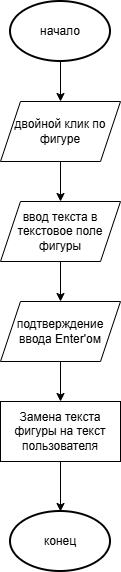

The diagram above was exported from draw.io. Its source (the exported page's mxGraphModel, read from the mxfile embedded in the PNG):
<mxGraphModel dx="1016" dy="659" grid="1" gridSize="10" guides="1" tooltips="1" connect="1" arrows="1" fold="1" page="1" pageScale="1" pageWidth="827" pageHeight="1169" math="0" shadow="0">
  <root>
    <mxCell id="0" />
    <mxCell id="1" parent="0" />
    <mxCell id="elRNlA_pXJZOMZV4kw7W-2" parent="1" style="strokeWidth=2;html=1;shape=mxgraph.flowchart.start_1;whiteSpace=wrap;" value="начало" vertex="1">
      <mxGeometry height="60" width="100" x="364" y="110" as="geometry" />
    </mxCell>
    <mxCell id="VMpQR-3G6kszjqU6ceU9-3" edge="1" parent="1" style="edgeStyle=orthogonalEdgeStyle;rounded=0;orthogonalLoop=1;jettySize=auto;html=1;" target="VMpQR-3G6kszjqU6ceU9-2" value="">
      <mxGeometry relative="1" as="geometry">
        <mxPoint x="414" y="170" as="sourcePoint" />
      </mxGeometry>
    </mxCell>
    <mxCell id="VMpQR-3G6kszjqU6ceU9-6" edge="1" parent="1" source="VMpQR-3G6kszjqU6ceU9-2" style="edgeStyle=orthogonalEdgeStyle;rounded=0;orthogonalLoop=1;jettySize=auto;html=1;" target="VMpQR-3G6kszjqU6ceU9-4" value="">
      <mxGeometry relative="1" as="geometry" />
    </mxCell>
    <mxCell id="VMpQR-3G6kszjqU6ceU9-2" parent="1" style="shape=parallelogram;perimeter=parallelogramPerimeter;whiteSpace=wrap;html=1;fixedSize=1;" value="двойной клик по фигуре" vertex="1">
      <mxGeometry height="60" width="120" x="354" y="210" as="geometry" />
    </mxCell>
    <mxCell id="VMpQR-3G6kszjqU6ceU9-8" edge="1" parent="1" source="VMpQR-3G6kszjqU6ceU9-4" style="edgeStyle=orthogonalEdgeStyle;rounded=0;orthogonalLoop=1;jettySize=auto;html=1;" target="VMpQR-3G6kszjqU6ceU9-7" value="">
      <mxGeometry relative="1" as="geometry" />
    </mxCell>
    <mxCell id="VMpQR-3G6kszjqU6ceU9-4" parent="1" style="shape=parallelogram;perimeter=parallelogramPerimeter;whiteSpace=wrap;html=1;fixedSize=1;" value="ввод текста в текстовое поле фигуры" vertex="1">
      <mxGeometry height="60" width="120" x="354" y="310" as="geometry" />
    </mxCell>
    <mxCell id="VMpQR-3G6kszjqU6ceU9-10" edge="1" parent="1" source="VMpQR-3G6kszjqU6ceU9-7" style="edgeStyle=orthogonalEdgeStyle;rounded=0;orthogonalLoop=1;jettySize=auto;html=1;" target="VMpQR-3G6kszjqU6ceU9-9" value="">
      <mxGeometry relative="1" as="geometry" />
    </mxCell>
    <mxCell id="VMpQR-3G6kszjqU6ceU9-7" parent="1" style="shape=parallelogram;perimeter=parallelogramPerimeter;whiteSpace=wrap;html=1;fixedSize=1;" value="подтверждение ввода Enter'ом" vertex="1">
      <mxGeometry height="60" width="120" x="354" y="410" as="geometry" />
    </mxCell>
    <mxCell id="VMpQR-3G6kszjqU6ceU9-12" edge="1" parent="1" source="VMpQR-3G6kszjqU6ceU9-9" style="edgeStyle=orthogonalEdgeStyle;rounded=0;orthogonalLoop=1;jettySize=auto;html=1;" target="VMpQR-3G6kszjqU6ceU9-11" value="">
      <mxGeometry relative="1" as="geometry" />
    </mxCell>
    <mxCell id="VMpQR-3G6kszjqU6ceU9-9" parent="1" style="rounded=0;whiteSpace=wrap;html=1;" value="Замена текста фигуры на текст пользователя" vertex="1">
      <mxGeometry height="60" width="120" x="354" y="510" as="geometry" />
    </mxCell>
    <mxCell id="VMpQR-3G6kszjqU6ceU9-11" parent="1" style="strokeWidth=2;html=1;shape=mxgraph.flowchart.start_1;whiteSpace=wrap;" value="конец" vertex="1">
      <mxGeometry height="60" width="100" x="364" y="620" as="geometry" />
    </mxCell>
  </root>
</mxGraphModel>